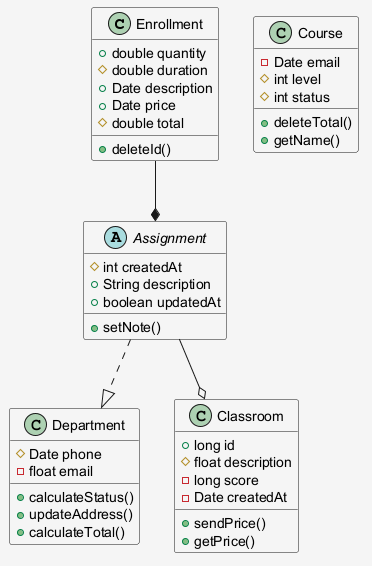

The diagram above was rendered by PlantUML. Its source (embedded in the PNG):
@startuml
skinparam shadowing false
skinparam backgroundColor #F5F5F5
class Enrollment {
  +double quantity
  #double duration
  +Date description
  +Date price
  #double total
  +deleteId()
}
class Course {
  -Date email
  #int level
  #int status
  +deleteTotal()
  +getName()
}
class Department {
  #Date phone
  -float email
  +calculateStatus()
  +updateAddress()
  +calculateTotal()
}
class Classroom {
  +long id
  #float description
  -long score
  -Date createdAt
  +sendPrice()
  +getPrice()
}
abstract class Assignment {
  #int createdAt
  +String description
  +boolean updatedAt
  +setNote()
}
Assignment ..|> Department
Assignment --o Classroom
Enrollment --* Assignment
@enduml